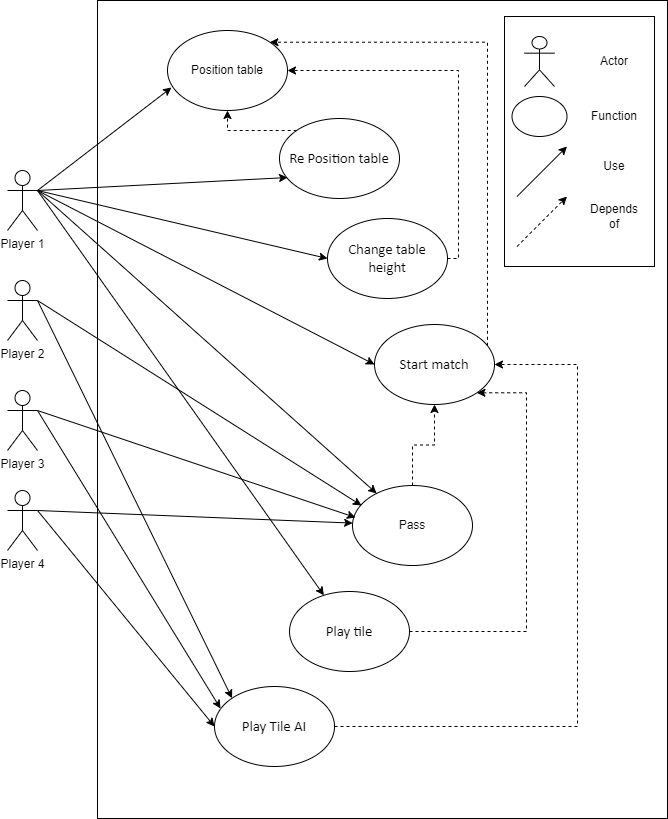

The diagram above was exported from draw.io. Its source (the exported page's mxGraphModel, read from the mxfile embedded in the PNG):
<mxGraphModel dx="1422" dy="747" grid="0" gridSize="10" guides="1" tooltips="1" connect="1" arrows="1" fold="1" page="1" pageScale="1" pageWidth="850" pageHeight="1100" math="0" shadow="0">
  <root>
    <mxCell id="0" />
    <mxCell id="1" parent="0" />
    <mxCell id="5NqSma_bmsBv77P0RDu0-2" value="Player 1" style="shape=umlActor;verticalLabelPosition=bottom;verticalAlign=top;html=1;outlineConnect=0;" parent="1" vertex="1">
      <mxGeometry x="110" y="320" width="30" height="60" as="geometry" />
    </mxCell>
    <mxCell id="5NqSma_bmsBv77P0RDu0-3" value="Player 3" style="shape=umlActor;verticalLabelPosition=bottom;verticalAlign=top;html=1;outlineConnect=0;" parent="1" vertex="1">
      <mxGeometry x="110" y="540" width="30" height="60" as="geometry" />
    </mxCell>
    <mxCell id="5NqSma_bmsBv77P0RDu0-4" value="" style="rounded=0;whiteSpace=wrap;html=1;" parent="1" vertex="1">
      <mxGeometry x="200" y="150" width="570" height="818" as="geometry" />
    </mxCell>
    <mxCell id="5NqSma_bmsBv77P0RDu0-5" value="Player 2" style="shape=umlActor;verticalLabelPosition=bottom;verticalAlign=top;html=1;outlineConnect=0;" parent="1" vertex="1">
      <mxGeometry x="110" y="430" width="30" height="60" as="geometry" />
    </mxCell>
    <mxCell id="5NqSma_bmsBv77P0RDu0-6" value="Player 4" style="shape=umlActor;verticalLabelPosition=bottom;verticalAlign=top;html=1;outlineConnect=0;" parent="1" vertex="1">
      <mxGeometry x="110" y="640" width="30" height="60" as="geometry" />
    </mxCell>
    <mxCell id="5NqSma_bmsBv77P0RDu0-17" style="edgeStyle=orthogonalEdgeStyle;rounded=0;orthogonalLoop=1;jettySize=auto;html=1;entryX=1;entryY=1;entryDx=0;entryDy=0;dashed=1;" parent="1" source="5NqSma_bmsBv77P0RDu0-9" target="5NqSma_bmsBv77P0RDu0-11" edge="1">
      <mxGeometry relative="1" as="geometry">
        <Array as="points">
          <mxPoint x="629" y="781" />
          <mxPoint x="629" y="542" />
        </Array>
      </mxGeometry>
    </mxCell>
    <mxCell id="5NqSma_bmsBv77P0RDu0-9" value="&lt;span style=&quot;font-size: 11.0pt ; line-height: 107% ; font-family: &amp;#34;calibri&amp;#34; , sans-serif&quot;&gt;Play tile&lt;/span&gt;" style="ellipse;whiteSpace=wrap;html=1;" parent="1" vertex="1">
      <mxGeometry x="392" y="741" width="120" height="80" as="geometry" />
    </mxCell>
    <mxCell id="5NqSma_bmsBv77P0RDu0-10" value="Position table" style="ellipse;whiteSpace=wrap;html=1;" parent="1" vertex="1">
      <mxGeometry x="270" y="180" width="120" height="80" as="geometry" />
    </mxCell>
    <mxCell id="5NqSma_bmsBv77P0RDu0-14" style="edgeStyle=orthogonalEdgeStyle;rounded=0;orthogonalLoop=1;jettySize=auto;html=1;entryX=1;entryY=0;entryDx=0;entryDy=0;dashed=1;" parent="1" source="5NqSma_bmsBv77P0RDu0-11" target="5NqSma_bmsBv77P0RDu0-10" edge="1">
      <mxGeometry relative="1" as="geometry">
        <Array as="points">
          <mxPoint x="590" y="192" />
        </Array>
      </mxGeometry>
    </mxCell>
    <mxCell id="5NqSma_bmsBv77P0RDu0-11" value="&lt;font face=&quot;calibri, sans-serif&quot;&gt;&lt;span style=&quot;font-size: 14.6667px&quot;&gt;Start match&lt;/span&gt;&lt;/font&gt;" style="ellipse;whiteSpace=wrap;html=1;" parent="1" vertex="1">
      <mxGeometry x="477" y="474" width="120" height="80" as="geometry" />
    </mxCell>
    <mxCell id="5NqSma_bmsBv77P0RDu0-15" style="edgeStyle=orthogonalEdgeStyle;rounded=0;orthogonalLoop=1;jettySize=auto;html=1;dashed=1;" parent="1" source="5NqSma_bmsBv77P0RDu0-12" target="5NqSma_bmsBv77P0RDu0-10" edge="1">
      <mxGeometry relative="1" as="geometry">
        <Array as="points">
          <mxPoint x="330" y="280" />
        </Array>
      </mxGeometry>
    </mxCell>
    <mxCell id="5NqSma_bmsBv77P0RDu0-12" value="&lt;font face=&quot;calibri, sans-serif&quot;&gt;&lt;span style=&quot;font-size: 14.6667px&quot;&gt;Re Position table&lt;/span&gt;&lt;/font&gt;" style="ellipse;whiteSpace=wrap;html=1;" parent="1" vertex="1">
      <mxGeometry x="382" y="268" width="120" height="80" as="geometry" />
    </mxCell>
    <mxCell id="5NqSma_bmsBv77P0RDu0-16" style="edgeStyle=orthogonalEdgeStyle;rounded=0;orthogonalLoop=1;jettySize=auto;html=1;entryX=0.5;entryY=1;entryDx=0;entryDy=0;dashed=1;" parent="1" source="5NqSma_bmsBv77P0RDu0-13" target="5NqSma_bmsBv77P0RDu0-11" edge="1">
      <mxGeometry relative="1" as="geometry" />
    </mxCell>
    <mxCell id="5NqSma_bmsBv77P0RDu0-13" value="Pass" style="ellipse;whiteSpace=wrap;html=1;" parent="1" vertex="1">
      <mxGeometry x="455" y="635" width="120" height="80" as="geometry" />
    </mxCell>
    <mxCell id="5NqSma_bmsBv77P0RDu0-19" value="" style="endArrow=classic;html=1;exitX=1;exitY=0.3333333333333333;exitDx=0;exitDy=0;exitPerimeter=0;entryX=0.033;entryY=0.713;entryDx=0;entryDy=0;entryPerimeter=0;" parent="1" source="5NqSma_bmsBv77P0RDu0-2" target="5NqSma_bmsBv77P0RDu0-10" edge="1">
      <mxGeometry width="50" height="50" relative="1" as="geometry">
        <mxPoint x="450" y="490" as="sourcePoint" />
        <mxPoint x="500" y="440" as="targetPoint" />
      </mxGeometry>
    </mxCell>
    <mxCell id="5NqSma_bmsBv77P0RDu0-20" value="" style="endArrow=classic;html=1;entryX=0.067;entryY=0.738;entryDx=0;entryDy=0;entryPerimeter=0;" parent="1" target="5NqSma_bmsBv77P0RDu0-12" edge="1">
      <mxGeometry width="50" height="50" relative="1" as="geometry">
        <mxPoint x="140" y="340" as="sourcePoint" />
        <mxPoint x="500" y="440" as="targetPoint" />
      </mxGeometry>
    </mxCell>
    <mxCell id="5NqSma_bmsBv77P0RDu0-21" value="" style="endArrow=classic;html=1;entryX=0;entryY=0.5;entryDx=0;entryDy=0;exitX=1;exitY=0.3333333333333333;exitDx=0;exitDy=0;exitPerimeter=0;" parent="1" source="5NqSma_bmsBv77P0RDu0-2" target="5NqSma_bmsBv77P0RDu0-11" edge="1">
      <mxGeometry width="50" height="50" relative="1" as="geometry">
        <mxPoint x="450" y="490" as="sourcePoint" />
        <mxPoint x="500" y="440" as="targetPoint" />
      </mxGeometry>
    </mxCell>
    <mxCell id="5NqSma_bmsBv77P0RDu0-22" value="" style="endArrow=classic;html=1;" parent="1" target="5NqSma_bmsBv77P0RDu0-13" edge="1">
      <mxGeometry width="50" height="50" relative="1" as="geometry">
        <mxPoint x="140" y="340" as="sourcePoint" />
        <mxPoint x="500" y="440" as="targetPoint" />
      </mxGeometry>
    </mxCell>
    <mxCell id="5NqSma_bmsBv77P0RDu0-23" value="" style="endArrow=classic;html=1;" parent="1" target="5NqSma_bmsBv77P0RDu0-9" edge="1">
      <mxGeometry width="50" height="50" relative="1" as="geometry">
        <mxPoint x="140" y="340" as="sourcePoint" />
        <mxPoint x="500" y="440" as="targetPoint" />
      </mxGeometry>
    </mxCell>
    <mxCell id="5NqSma_bmsBv77P0RDu0-24" value="" style="endArrow=classic;html=1;exitX=1;exitY=0.3333333333333333;exitDx=0;exitDy=0;exitPerimeter=0;entryX=0.075;entryY=0.25;entryDx=0;entryDy=0;entryPerimeter=0;" parent="1" source="5NqSma_bmsBv77P0RDu0-5" target="5NqSma_bmsBv77P0RDu0-13" edge="1">
      <mxGeometry width="50" height="50" relative="1" as="geometry">
        <mxPoint x="450" y="490" as="sourcePoint" />
        <mxPoint x="500" y="440" as="targetPoint" />
      </mxGeometry>
    </mxCell>
    <mxCell id="5NqSma_bmsBv77P0RDu0-25" value="" style="endArrow=classic;html=1;exitX=1;exitY=0.3333333333333333;exitDx=0;exitDy=0;exitPerimeter=0;entryX=0.025;entryY=0.4;entryDx=0;entryDy=0;entryPerimeter=0;" parent="1" source="5NqSma_bmsBv77P0RDu0-3" target="5NqSma_bmsBv77P0RDu0-13" edge="1">
      <mxGeometry width="50" height="50" relative="1" as="geometry">
        <mxPoint x="450" y="490" as="sourcePoint" />
        <mxPoint x="500" y="440" as="targetPoint" />
      </mxGeometry>
    </mxCell>
    <mxCell id="5NqSma_bmsBv77P0RDu0-26" value="" style="endArrow=classic;html=1;exitX=1;exitY=0.3333333333333333;exitDx=0;exitDy=0;exitPerimeter=0;entryX=0;entryY=0;entryDx=0;entryDy=0;" parent="1" source="5NqSma_bmsBv77P0RDu0-5" target="xEOjAKNZBOe3HaYzOiQ4-1" edge="1">
      <mxGeometry width="50" height="50" relative="1" as="geometry">
        <mxPoint x="450" y="490" as="sourcePoint" />
        <mxPoint x="500" y="440" as="targetPoint" />
      </mxGeometry>
    </mxCell>
    <mxCell id="5NqSma_bmsBv77P0RDu0-27" value="" style="endArrow=classic;html=1;exitX=1;exitY=0.3333333333333333;exitDx=0;exitDy=0;exitPerimeter=0;entryX=0.05;entryY=0.275;entryDx=0;entryDy=0;entryPerimeter=0;" parent="1" source="5NqSma_bmsBv77P0RDu0-3" target="xEOjAKNZBOe3HaYzOiQ4-1" edge="1">
      <mxGeometry width="50" height="50" relative="1" as="geometry">
        <mxPoint x="450" y="490" as="sourcePoint" />
        <mxPoint x="500" y="440" as="targetPoint" />
      </mxGeometry>
    </mxCell>
    <mxCell id="5NqSma_bmsBv77P0RDu0-28" value="" style="endArrow=classic;html=1;exitX=1;exitY=0.3333333333333333;exitDx=0;exitDy=0;exitPerimeter=0;" parent="1" source="5NqSma_bmsBv77P0RDu0-6" target="5NqSma_bmsBv77P0RDu0-13" edge="1">
      <mxGeometry width="50" height="50" relative="1" as="geometry">
        <mxPoint x="450" y="490" as="sourcePoint" />
        <mxPoint x="500" y="440" as="targetPoint" />
      </mxGeometry>
    </mxCell>
    <mxCell id="5NqSma_bmsBv77P0RDu0-29" value="" style="endArrow=classic;html=1;exitX=1;exitY=0.3333333333333333;exitDx=0;exitDy=0;exitPerimeter=0;entryX=0;entryY=0.5;entryDx=0;entryDy=0;" parent="1" source="5NqSma_bmsBv77P0RDu0-6" target="xEOjAKNZBOe3HaYzOiQ4-1" edge="1">
      <mxGeometry width="50" height="50" relative="1" as="geometry">
        <mxPoint x="450" y="490" as="sourcePoint" />
        <mxPoint x="500" y="440" as="targetPoint" />
      </mxGeometry>
    </mxCell>
    <mxCell id="5NqSma_bmsBv77P0RDu0-30" value="" style="rounded=0;whiteSpace=wrap;html=1;" parent="1" vertex="1">
      <mxGeometry x="607" y="166" width="150" height="250" as="geometry" />
    </mxCell>
    <mxCell id="5NqSma_bmsBv77P0RDu0-31" value="" style="shape=umlActor;verticalLabelPosition=bottom;verticalAlign=top;html=1;outlineConnect=0;" parent="1" vertex="1">
      <mxGeometry x="627" y="186" width="30" height="50" as="geometry" />
    </mxCell>
    <mxCell id="5NqSma_bmsBv77P0RDu0-32" value="" style="ellipse;whiteSpace=wrap;html=1;" parent="1" vertex="1">
      <mxGeometry x="614.5" y="246" width="55" height="40" as="geometry" />
    </mxCell>
    <mxCell id="5NqSma_bmsBv77P0RDu0-33" value="" style="endArrow=classic;html=1;" parent="1" edge="1">
      <mxGeometry width="50" height="50" relative="1" as="geometry">
        <mxPoint x="619.5" y="346" as="sourcePoint" />
        <mxPoint x="669.5" y="296" as="targetPoint" />
      </mxGeometry>
    </mxCell>
    <mxCell id="5NqSma_bmsBv77P0RDu0-34" value="" style="endArrow=classic;html=1;dashed=1;" parent="1" edge="1">
      <mxGeometry width="50" height="50" relative="1" as="geometry">
        <mxPoint x="619.5" y="396" as="sourcePoint" />
        <mxPoint x="669.5" y="346" as="targetPoint" />
      </mxGeometry>
    </mxCell>
    <mxCell id="5NqSma_bmsBv77P0RDu0-35" value="Depends of" style="text;html=1;strokeColor=none;fillColor=none;align=center;verticalAlign=middle;whiteSpace=wrap;rounded=0;" parent="1" vertex="1">
      <mxGeometry x="697" y="356" width="40" height="20" as="geometry" />
    </mxCell>
    <mxCell id="5NqSma_bmsBv77P0RDu0-36" value="Use" style="text;html=1;strokeColor=none;fillColor=none;align=center;verticalAlign=middle;whiteSpace=wrap;rounded=0;" parent="1" vertex="1">
      <mxGeometry x="697" y="306" width="40" height="20" as="geometry" />
    </mxCell>
    <mxCell id="5NqSma_bmsBv77P0RDu0-37" value="Function" style="text;html=1;strokeColor=none;fillColor=none;align=center;verticalAlign=middle;whiteSpace=wrap;rounded=0;" parent="1" vertex="1">
      <mxGeometry x="697" y="256" width="40" height="20" as="geometry" />
    </mxCell>
    <mxCell id="5NqSma_bmsBv77P0RDu0-38" value="Actor" style="text;html=1;strokeColor=none;fillColor=none;align=center;verticalAlign=middle;whiteSpace=wrap;rounded=0;" parent="1" vertex="1">
      <mxGeometry x="697" y="201" width="40" height="20" as="geometry" />
    </mxCell>
    <mxCell id="xEOjAKNZBOe3HaYzOiQ4-1" value="&lt;span style=&quot;font-size: 11.0pt ; line-height: 107% ; font-family: &amp;#34;calibri&amp;#34; , sans-serif&quot;&gt;Play Tile AI&lt;/span&gt;" style="ellipse;whiteSpace=wrap;html=1;" parent="1" vertex="1">
      <mxGeometry x="317" y="836" width="120" height="80" as="geometry" />
    </mxCell>
    <mxCell id="xEOjAKNZBOe3HaYzOiQ4-2" value="&lt;font face=&quot;calibri, sans-serif&quot;&gt;&lt;span style=&quot;font-size: 14.6667px&quot;&gt;Change table height&lt;/span&gt;&lt;/font&gt;" style="ellipse;whiteSpace=wrap;html=1;" parent="1" vertex="1">
      <mxGeometry x="430" y="368" width="120" height="80" as="geometry" />
    </mxCell>
    <mxCell id="xEOjAKNZBOe3HaYzOiQ4-3" style="edgeStyle=orthogonalEdgeStyle;rounded=0;orthogonalLoop=1;jettySize=auto;html=1;entryX=1;entryY=0.5;entryDx=0;entryDy=0;dashed=1;exitX=1;exitY=0.5;exitDx=0;exitDy=0;" parent="1" source="xEOjAKNZBOe3HaYzOiQ4-2" target="5NqSma_bmsBv77P0RDu0-10" edge="1">
      <mxGeometry relative="1" as="geometry">
        <Array as="points">
          <mxPoint x="561" y="408" />
          <mxPoint x="561" y="220" />
        </Array>
        <mxPoint x="647.57" y="471.5501851860998" as="sourcePoint" />
        <mxPoint x="429.99640687119273" y="168.01572875253834" as="targetPoint" />
      </mxGeometry>
    </mxCell>
    <mxCell id="xEOjAKNZBOe3HaYzOiQ4-4" value="" style="endArrow=classic;html=1;entryX=0;entryY=0.5;entryDx=0;entryDy=0;exitX=1;exitY=0.3333333333333333;exitDx=0;exitDy=0;exitPerimeter=0;" parent="1" source="5NqSma_bmsBv77P0RDu0-2" target="xEOjAKNZBOe3HaYzOiQ4-2" edge="1">
      <mxGeometry width="50" height="50" relative="1" as="geometry">
        <mxPoint x="150" y="350" as="sourcePoint" />
        <mxPoint x="400.03999999999996" y="337.03999999999996" as="targetPoint" />
      </mxGeometry>
    </mxCell>
    <mxCell id="xEOjAKNZBOe3HaYzOiQ4-5" style="edgeStyle=orthogonalEdgeStyle;rounded=0;orthogonalLoop=1;jettySize=auto;html=1;entryX=1;entryY=0.5;entryDx=0;entryDy=0;dashed=1;exitX=1;exitY=0.5;exitDx=0;exitDy=0;" parent="1" source="xEOjAKNZBOe3HaYzOiQ4-1" target="5NqSma_bmsBv77P0RDu0-11" edge="1">
      <mxGeometry relative="1" as="geometry">
        <mxPoint x="522" y="791" as="sourcePoint" />
        <mxPoint x="607" y="524" as="targetPoint" />
        <Array as="points">
          <mxPoint x="680" y="876" />
          <mxPoint x="680" y="514" />
        </Array>
      </mxGeometry>
    </mxCell>
  </root>
</mxGraphModel>